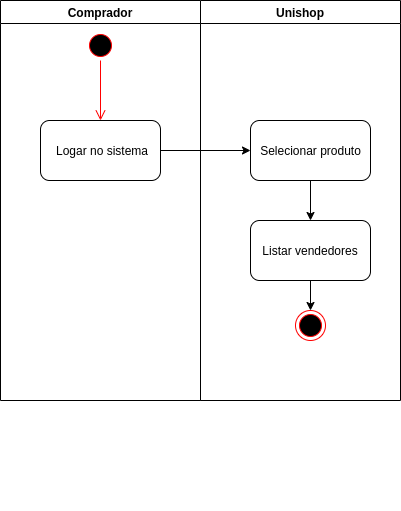

The diagram above was exported from draw.io. Its source (the exported page's mxGraphModel, read from the mxfile embedded in the PNG):
<mxGraphModel dx="1450" dy="564" grid="1" gridSize="10" guides="1" tooltips="1" connect="1" arrows="1" fold="1" page="1" pageScale="1" pageWidth="827" pageHeight="1169" math="0" shadow="0">
  <root>
    <mxCell id="0" />
    <mxCell id="1" parent="0" />
    <mxCell id="uQ6DTawuS-50Y5nDpsGr-15" value="" style="group" vertex="1" connectable="0" parent="1">
      <mxGeometry x="20" y="20" width="400" height="510" as="geometry" />
    </mxCell>
    <mxCell id="uQ6DTawuS-50Y5nDpsGr-3" value="" style="group" vertex="1" connectable="0" parent="uQ6DTawuS-50Y5nDpsGr-15">
      <mxGeometry width="400" height="510" as="geometry" />
    </mxCell>
    <mxCell id="uQ6DTawuS-50Y5nDpsGr-1" value="Comprador" style="swimlane;" vertex="1" parent="uQ6DTawuS-50Y5nDpsGr-3">
      <mxGeometry width="200" height="400" as="geometry" />
    </mxCell>
    <mxCell id="uQ6DTawuS-50Y5nDpsGr-4" value="Logar no sistema" style="rounded=1;whiteSpace=wrap;html=1;" vertex="1" parent="uQ6DTawuS-50Y5nDpsGr-1">
      <mxGeometry x="40" y="120" width="120" height="60" as="geometry" />
    </mxCell>
    <mxCell id="uQ6DTawuS-50Y5nDpsGr-7" value="" style="group" vertex="1" connectable="0" parent="uQ6DTawuS-50Y5nDpsGr-1">
      <mxGeometry x="85" y="30" width="30" height="90" as="geometry" />
    </mxCell>
    <mxCell id="uQ6DTawuS-50Y5nDpsGr-5" value="" style="ellipse;html=1;shape=startState;fillColor=#000000;strokeColor=#ff0000;" vertex="1" parent="uQ6DTawuS-50Y5nDpsGr-7">
      <mxGeometry width="30" height="30" as="geometry" />
    </mxCell>
    <mxCell id="uQ6DTawuS-50Y5nDpsGr-6" value="" style="edgeStyle=orthogonalEdgeStyle;html=1;verticalAlign=bottom;endArrow=open;endSize=8;strokeColor=#ff0000;" edge="1" source="uQ6DTawuS-50Y5nDpsGr-5" parent="uQ6DTawuS-50Y5nDpsGr-7">
      <mxGeometry relative="1" as="geometry">
        <mxPoint x="15" y="90" as="targetPoint" />
      </mxGeometry>
    </mxCell>
    <mxCell id="uQ6DTawuS-50Y5nDpsGr-2" value="Unishop" style="swimlane;" vertex="1" parent="uQ6DTawuS-50Y5nDpsGr-3">
      <mxGeometry x="200" width="200" height="400" as="geometry" />
    </mxCell>
    <mxCell id="uQ6DTawuS-50Y5nDpsGr-12" style="edgeStyle=orthogonalEdgeStyle;rounded=0;orthogonalLoop=1;jettySize=auto;html=1;exitX=0.5;exitY=1;exitDx=0;exitDy=0;" edge="1" parent="uQ6DTawuS-50Y5nDpsGr-2" source="uQ6DTawuS-50Y5nDpsGr-9" target="uQ6DTawuS-50Y5nDpsGr-10">
      <mxGeometry relative="1" as="geometry" />
    </mxCell>
    <mxCell id="uQ6DTawuS-50Y5nDpsGr-9" value="Selecionar produto" style="rounded=1;whiteSpace=wrap;html=1;" vertex="1" parent="uQ6DTawuS-50Y5nDpsGr-2">
      <mxGeometry x="50" y="120" width="120" height="60" as="geometry" />
    </mxCell>
    <mxCell id="uQ6DTawuS-50Y5nDpsGr-14" style="edgeStyle=orthogonalEdgeStyle;rounded=0;orthogonalLoop=1;jettySize=auto;html=1;exitX=0.5;exitY=1;exitDx=0;exitDy=0;entryX=0.5;entryY=0;entryDx=0;entryDy=0;" edge="1" parent="uQ6DTawuS-50Y5nDpsGr-2" source="uQ6DTawuS-50Y5nDpsGr-10" target="uQ6DTawuS-50Y5nDpsGr-13">
      <mxGeometry relative="1" as="geometry" />
    </mxCell>
    <mxCell id="uQ6DTawuS-50Y5nDpsGr-10" value="Listar vendedores" style="rounded=1;whiteSpace=wrap;html=1;" vertex="1" parent="uQ6DTawuS-50Y5nDpsGr-2">
      <mxGeometry x="50" y="220" width="120" height="60" as="geometry" />
    </mxCell>
    <mxCell id="uQ6DTawuS-50Y5nDpsGr-13" value="" style="ellipse;html=1;shape=endState;fillColor=#000000;strokeColor=#ff0000;" vertex="1" parent="uQ6DTawuS-50Y5nDpsGr-2">
      <mxGeometry x="95" y="310" width="30" height="30" as="geometry" />
    </mxCell>
    <mxCell id="uQ6DTawuS-50Y5nDpsGr-11" style="edgeStyle=orthogonalEdgeStyle;rounded=0;orthogonalLoop=1;jettySize=auto;html=1;exitX=1;exitY=0.5;exitDx=0;exitDy=0;" edge="1" parent="uQ6DTawuS-50Y5nDpsGr-3" source="uQ6DTawuS-50Y5nDpsGr-4" target="uQ6DTawuS-50Y5nDpsGr-9">
      <mxGeometry relative="1" as="geometry" />
    </mxCell>
  </root>
</mxGraphModel>